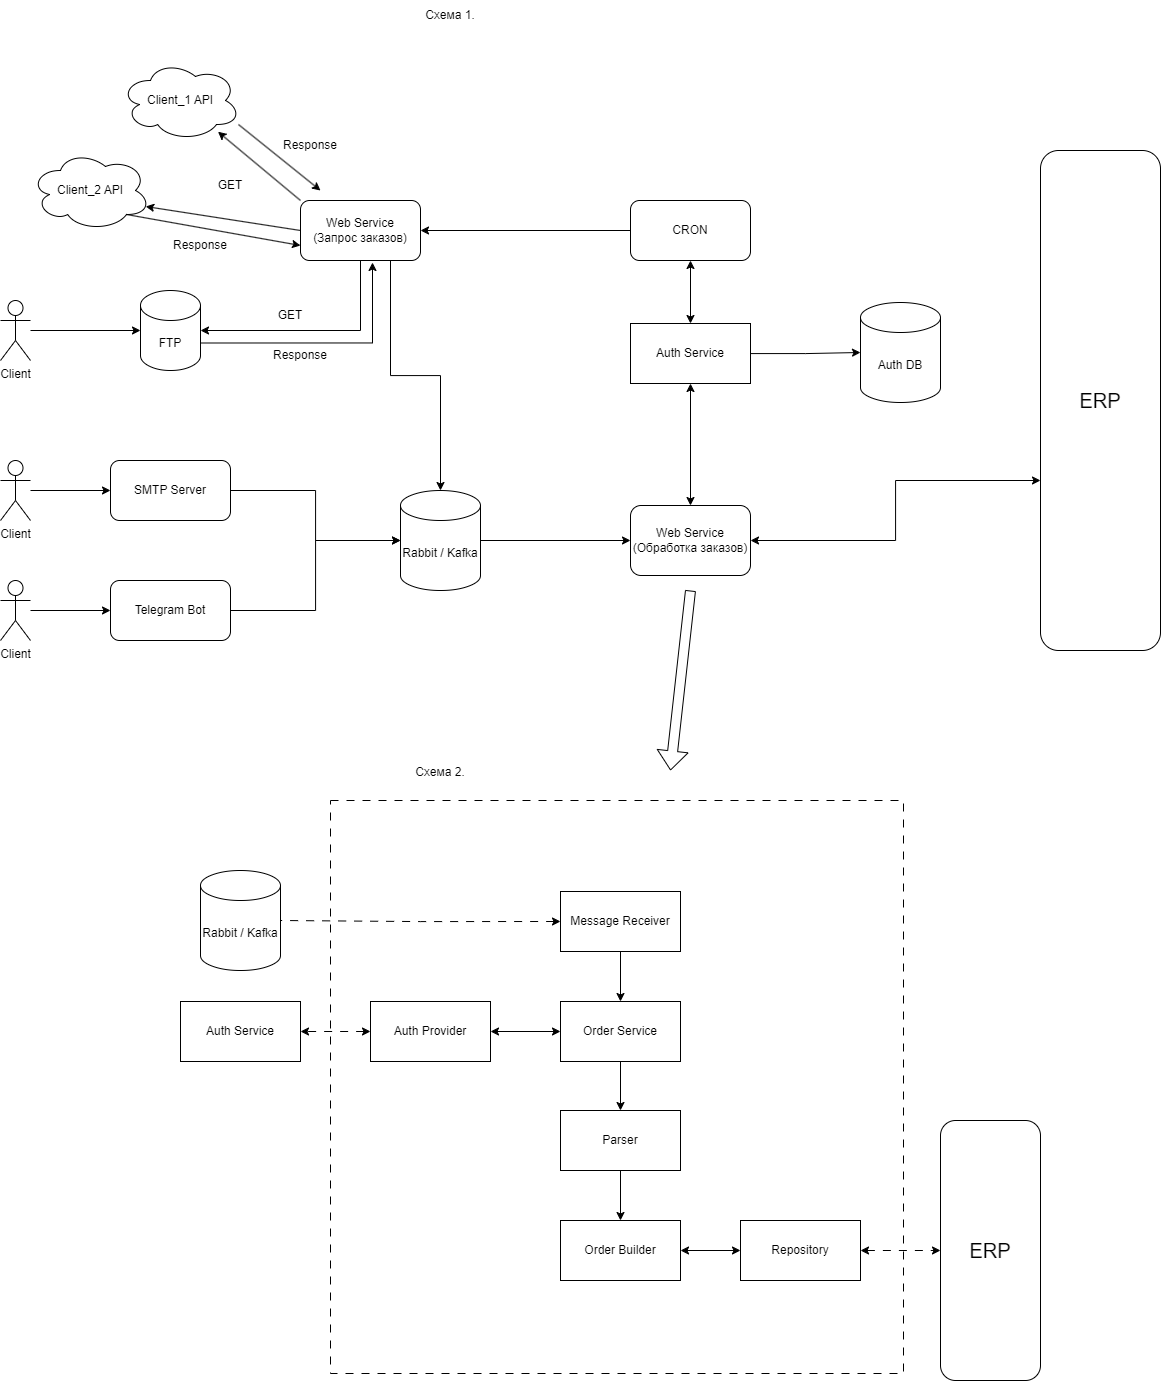

The diagram above was exported from draw.io. Its source (the exported page's mxGraphModel, read from the mxfile embedded in the PNG):
<mxGraphModel dx="2672" dy="1526" grid="1" gridSize="10" guides="1" tooltips="1" connect="1" arrows="1" fold="1" page="1" pageScale="1" pageWidth="2336" pageHeight="1654" math="0" shadow="0">
  <root>
    <mxCell id="0" />
    <mxCell id="1" parent="0" />
    <mxCell id="3UTfwW34dmeUiYz9ZV_i-75" value="" style="whiteSpace=wrap;html=1;aspect=fixed;dashed=1;dashPattern=8 8;" vertex="1" parent="1">
      <mxGeometry x="430" y="840" width="573" height="573" as="geometry" />
    </mxCell>
    <mxCell id="3UTfwW34dmeUiYz9ZV_i-2" value="Client_2 API" style="ellipse;shape=cloud;whiteSpace=wrap;html=1;" vertex="1" parent="1">
      <mxGeometry x="130" y="190" width="120" height="80" as="geometry" />
    </mxCell>
    <mxCell id="3UTfwW34dmeUiYz9ZV_i-3" value="Client_1 API" style="ellipse;shape=cloud;whiteSpace=wrap;html=1;" vertex="1" parent="1">
      <mxGeometry x="220" y="100" width="120" height="80" as="geometry" />
    </mxCell>
    <mxCell id="3UTfwW34dmeUiYz9ZV_i-36" style="edgeStyle=orthogonalEdgeStyle;rounded=0;orthogonalLoop=1;jettySize=auto;html=1;exitX=1;exitY=0.5;exitDx=0;exitDy=0;" edge="1" parent="1" source="3UTfwW34dmeUiYz9ZV_i-4" target="3UTfwW34dmeUiYz9ZV_i-13">
      <mxGeometry relative="1" as="geometry" />
    </mxCell>
    <mxCell id="3UTfwW34dmeUiYz9ZV_i-4" value="Telegram Bot" style="rounded=1;whiteSpace=wrap;html=1;" vertex="1" parent="1">
      <mxGeometry x="210" y="620" width="120" height="60" as="geometry" />
    </mxCell>
    <mxCell id="3UTfwW34dmeUiYz9ZV_i-5" value="SMTP Server" style="rounded=1;whiteSpace=wrap;html=1;" vertex="1" parent="1">
      <mxGeometry x="210" y="500" width="120" height="60" as="geometry" />
    </mxCell>
    <mxCell id="3UTfwW34dmeUiYz9ZV_i-38" style="edgeStyle=orthogonalEdgeStyle;rounded=0;orthogonalLoop=1;jettySize=auto;html=1;exitX=0.75;exitY=1;exitDx=0;exitDy=0;" edge="1" parent="1" source="3UTfwW34dmeUiYz9ZV_i-6" target="3UTfwW34dmeUiYz9ZV_i-13">
      <mxGeometry relative="1" as="geometry" />
    </mxCell>
    <mxCell id="3UTfwW34dmeUiYz9ZV_i-6" value="Web Service&lt;br&gt;(Запрос заказов)" style="rounded=1;whiteSpace=wrap;html=1;" vertex="1" parent="1">
      <mxGeometry x="400" y="240" width="120" height="60" as="geometry" />
    </mxCell>
    <mxCell id="3UTfwW34dmeUiYz9ZV_i-7" value="FTP" style="shape=cylinder3;whiteSpace=wrap;html=1;boundedLbl=1;backgroundOutline=1;size=15;" vertex="1" parent="1">
      <mxGeometry x="240" y="330" width="60" height="80" as="geometry" />
    </mxCell>
    <mxCell id="3UTfwW34dmeUiYz9ZV_i-10" value="" style="edgeStyle=orthogonalEdgeStyle;rounded=0;orthogonalLoop=1;jettySize=auto;html=1;" edge="1" parent="1" source="3UTfwW34dmeUiYz9ZV_i-8" target="3UTfwW34dmeUiYz9ZV_i-5">
      <mxGeometry relative="1" as="geometry" />
    </mxCell>
    <mxCell id="3UTfwW34dmeUiYz9ZV_i-8" value="Client" style="shape=umlActor;verticalLabelPosition=bottom;verticalAlign=top;html=1;outlineConnect=0;" vertex="1" parent="1">
      <mxGeometry x="100" y="500" width="30" height="60" as="geometry" />
    </mxCell>
    <mxCell id="3UTfwW34dmeUiYz9ZV_i-11" value="" style="edgeStyle=orthogonalEdgeStyle;rounded=0;orthogonalLoop=1;jettySize=auto;html=1;" edge="1" parent="1" source="3UTfwW34dmeUiYz9ZV_i-9" target="3UTfwW34dmeUiYz9ZV_i-4">
      <mxGeometry relative="1" as="geometry" />
    </mxCell>
    <mxCell id="3UTfwW34dmeUiYz9ZV_i-9" value="Client" style="shape=umlActor;verticalLabelPosition=bottom;verticalAlign=top;html=1;outlineConnect=0;" vertex="1" parent="1">
      <mxGeometry x="100" y="620" width="30" height="60" as="geometry" />
    </mxCell>
    <mxCell id="3UTfwW34dmeUiYz9ZV_i-39" style="edgeStyle=orthogonalEdgeStyle;rounded=0;orthogonalLoop=1;jettySize=auto;html=1;exitX=1;exitY=0.5;exitDx=0;exitDy=0;exitPerimeter=0;entryX=0;entryY=0.5;entryDx=0;entryDy=0;startArrow=none;startFill=0;endArrow=classic;endFill=1;" edge="1" parent="1" source="3UTfwW34dmeUiYz9ZV_i-13" target="3UTfwW34dmeUiYz9ZV_i-37">
      <mxGeometry relative="1" as="geometry" />
    </mxCell>
    <mxCell id="3UTfwW34dmeUiYz9ZV_i-13" value="Rabbit / Kafka" style="shape=cylinder3;whiteSpace=wrap;html=1;boundedLbl=1;backgroundOutline=1;size=15;" vertex="1" parent="1">
      <mxGeometry x="500" y="530" width="80" height="100" as="geometry" />
    </mxCell>
    <mxCell id="3UTfwW34dmeUiYz9ZV_i-15" value="" style="edgeStyle=orthogonalEdgeStyle;rounded=0;orthogonalLoop=1;jettySize=auto;html=1;" edge="1" parent="1" source="3UTfwW34dmeUiYz9ZV_i-14" target="3UTfwW34dmeUiYz9ZV_i-7">
      <mxGeometry relative="1" as="geometry" />
    </mxCell>
    <mxCell id="3UTfwW34dmeUiYz9ZV_i-14" value="Client" style="shape=umlActor;verticalLabelPosition=bottom;verticalAlign=top;html=1;outlineConnect=0;" vertex="1" parent="1">
      <mxGeometry x="100" y="340" width="30" height="60" as="geometry" />
    </mxCell>
    <mxCell id="3UTfwW34dmeUiYz9ZV_i-17" value="Auth DB" style="shape=cylinder3;whiteSpace=wrap;html=1;boundedLbl=1;backgroundOutline=1;size=15;" vertex="1" parent="1">
      <mxGeometry x="960" y="342" width="80" height="100" as="geometry" />
    </mxCell>
    <mxCell id="3UTfwW34dmeUiYz9ZV_i-19" style="edgeStyle=orthogonalEdgeStyle;rounded=0;orthogonalLoop=1;jettySize=auto;html=1;exitX=0;exitY=0.5;exitDx=0;exitDy=0;entryX=1;entryY=0.5;entryDx=0;entryDy=0;" edge="1" parent="1" source="3UTfwW34dmeUiYz9ZV_i-18" target="3UTfwW34dmeUiYz9ZV_i-6">
      <mxGeometry relative="1" as="geometry" />
    </mxCell>
    <mxCell id="3UTfwW34dmeUiYz9ZV_i-63" style="edgeStyle=orthogonalEdgeStyle;rounded=0;orthogonalLoop=1;jettySize=auto;html=1;exitX=0.5;exitY=1;exitDx=0;exitDy=0;entryX=0.5;entryY=0;entryDx=0;entryDy=0;startArrow=classic;startFill=1;" edge="1" parent="1" source="3UTfwW34dmeUiYz9ZV_i-18" target="3UTfwW34dmeUiYz9ZV_i-59">
      <mxGeometry relative="1" as="geometry" />
    </mxCell>
    <mxCell id="3UTfwW34dmeUiYz9ZV_i-18" value="CRON" style="rounded=1;whiteSpace=wrap;html=1;" vertex="1" parent="1">
      <mxGeometry x="730" y="240" width="120" height="60" as="geometry" />
    </mxCell>
    <mxCell id="3UTfwW34dmeUiYz9ZV_i-21" value="" style="endArrow=classic;html=1;rounded=0;exitX=0;exitY=0;exitDx=0;exitDy=0;" edge="1" parent="1" source="3UTfwW34dmeUiYz9ZV_i-6" target="3UTfwW34dmeUiYz9ZV_i-3">
      <mxGeometry width="50" height="50" relative="1" as="geometry">
        <mxPoint x="800" y="570" as="sourcePoint" />
        <mxPoint x="850" y="520" as="targetPoint" />
      </mxGeometry>
    </mxCell>
    <mxCell id="3UTfwW34dmeUiYz9ZV_i-22" value="" style="endArrow=classic;html=1;rounded=0;exitX=0;exitY=0.5;exitDx=0;exitDy=0;entryX=0.96;entryY=0.7;entryDx=0;entryDy=0;entryPerimeter=0;" edge="1" parent="1" source="3UTfwW34dmeUiYz9ZV_i-6" target="3UTfwW34dmeUiYz9ZV_i-2">
      <mxGeometry width="50" height="50" relative="1" as="geometry">
        <mxPoint x="410" y="250" as="sourcePoint" />
        <mxPoint x="327" y="181" as="targetPoint" />
      </mxGeometry>
    </mxCell>
    <mxCell id="3UTfwW34dmeUiYz9ZV_i-23" value="" style="endArrow=classic;html=1;rounded=0;exitX=0.983;exitY=0.8;exitDx=0;exitDy=0;exitPerimeter=0;" edge="1" parent="1" source="3UTfwW34dmeUiYz9ZV_i-3">
      <mxGeometry width="50" height="50" relative="1" as="geometry">
        <mxPoint x="800" y="570" as="sourcePoint" />
        <mxPoint x="420" y="230" as="targetPoint" />
      </mxGeometry>
    </mxCell>
    <mxCell id="3UTfwW34dmeUiYz9ZV_i-24" value="" style="endArrow=classic;html=1;rounded=0;exitX=0.8;exitY=0.8;exitDx=0;exitDy=0;exitPerimeter=0;entryX=0;entryY=0.75;entryDx=0;entryDy=0;" edge="1" parent="1" source="3UTfwW34dmeUiYz9ZV_i-2" target="3UTfwW34dmeUiYz9ZV_i-6">
      <mxGeometry width="50" height="50" relative="1" as="geometry">
        <mxPoint x="348" y="174" as="sourcePoint" />
        <mxPoint x="430" y="240" as="targetPoint" />
      </mxGeometry>
    </mxCell>
    <mxCell id="3UTfwW34dmeUiYz9ZV_i-26" style="edgeStyle=orthogonalEdgeStyle;rounded=0;orthogonalLoop=1;jettySize=auto;html=1;exitX=0.5;exitY=1;exitDx=0;exitDy=0;entryX=1;entryY=0.5;entryDx=0;entryDy=0;entryPerimeter=0;" edge="1" parent="1" source="3UTfwW34dmeUiYz9ZV_i-6" target="3UTfwW34dmeUiYz9ZV_i-7">
      <mxGeometry relative="1" as="geometry" />
    </mxCell>
    <mxCell id="3UTfwW34dmeUiYz9ZV_i-27" style="edgeStyle=orthogonalEdgeStyle;rounded=0;orthogonalLoop=1;jettySize=auto;html=1;exitX=1;exitY=0;exitDx=0;exitDy=52.5;exitPerimeter=0;entryX=0.6;entryY=1.033;entryDx=0;entryDy=0;entryPerimeter=0;" edge="1" parent="1" source="3UTfwW34dmeUiYz9ZV_i-7" target="3UTfwW34dmeUiYz9ZV_i-6">
      <mxGeometry relative="1" as="geometry" />
    </mxCell>
    <mxCell id="3UTfwW34dmeUiYz9ZV_i-29" value="Response" style="text;html=1;align=center;verticalAlign=middle;whiteSpace=wrap;rounded=0;" vertex="1" parent="1">
      <mxGeometry x="380" y="170" width="60" height="30" as="geometry" />
    </mxCell>
    <mxCell id="3UTfwW34dmeUiYz9ZV_i-30" value="Response" style="text;html=1;align=center;verticalAlign=middle;whiteSpace=wrap;rounded=0;" vertex="1" parent="1">
      <mxGeometry x="270" y="270" width="60" height="30" as="geometry" />
    </mxCell>
    <mxCell id="3UTfwW34dmeUiYz9ZV_i-31" value="Response" style="text;html=1;align=center;verticalAlign=middle;whiteSpace=wrap;rounded=0;" vertex="1" parent="1">
      <mxGeometry x="370" y="380" width="60" height="30" as="geometry" />
    </mxCell>
    <mxCell id="3UTfwW34dmeUiYz9ZV_i-32" value="GET" style="text;html=1;align=center;verticalAlign=middle;whiteSpace=wrap;rounded=0;" vertex="1" parent="1">
      <mxGeometry x="360" y="340" width="60" height="30" as="geometry" />
    </mxCell>
    <mxCell id="3UTfwW34dmeUiYz9ZV_i-33" value="GET" style="text;html=1;align=center;verticalAlign=middle;whiteSpace=wrap;rounded=0;" vertex="1" parent="1">
      <mxGeometry x="300" y="210" width="60" height="30" as="geometry" />
    </mxCell>
    <mxCell id="3UTfwW34dmeUiYz9ZV_i-35" style="edgeStyle=orthogonalEdgeStyle;rounded=0;orthogonalLoop=1;jettySize=auto;html=1;exitX=1;exitY=0.5;exitDx=0;exitDy=0;entryX=0;entryY=0.5;entryDx=0;entryDy=0;entryPerimeter=0;" edge="1" parent="1" source="3UTfwW34dmeUiYz9ZV_i-5" target="3UTfwW34dmeUiYz9ZV_i-13">
      <mxGeometry relative="1" as="geometry" />
    </mxCell>
    <mxCell id="3UTfwW34dmeUiYz9ZV_i-45" value="" style="edgeStyle=orthogonalEdgeStyle;rounded=0;orthogonalLoop=1;jettySize=auto;html=1;startArrow=classic;startFill=1;" edge="1" parent="1" source="3UTfwW34dmeUiYz9ZV_i-37" target="3UTfwW34dmeUiYz9ZV_i-44">
      <mxGeometry relative="1" as="geometry">
        <Array as="points">
          <mxPoint x="995" y="580" />
          <mxPoint x="995" y="520" />
        </Array>
      </mxGeometry>
    </mxCell>
    <mxCell id="3UTfwW34dmeUiYz9ZV_i-37" value="Web Service&lt;br&gt;(Обработка заказов)" style="rounded=1;whiteSpace=wrap;html=1;" vertex="1" parent="1">
      <mxGeometry x="730" y="545" width="120" height="70" as="geometry" />
    </mxCell>
    <mxCell id="3UTfwW34dmeUiYz9ZV_i-44" value="&lt;font style=&quot;font-size: 20px;&quot;&gt;ERP&lt;/font&gt;" style="rounded=1;whiteSpace=wrap;html=1;" vertex="1" parent="1">
      <mxGeometry x="1140" y="190" width="120" height="500" as="geometry" />
    </mxCell>
    <mxCell id="3UTfwW34dmeUiYz9ZV_i-46" value="Схема 1." style="text;html=1;align=center;verticalAlign=middle;whiteSpace=wrap;rounded=0;" vertex="1" parent="1">
      <mxGeometry x="520" y="40" width="60" height="30" as="geometry" />
    </mxCell>
    <mxCell id="3UTfwW34dmeUiYz9ZV_i-47" value="Auth Service" style="rounded=0;whiteSpace=wrap;html=1;" vertex="1" parent="1">
      <mxGeometry x="280" y="1041" width="120" height="60" as="geometry" />
    </mxCell>
    <mxCell id="3UTfwW34dmeUiYz9ZV_i-72" style="edgeStyle=orthogonalEdgeStyle;rounded=0;orthogonalLoop=1;jettySize=auto;html=1;exitX=0.5;exitY=1;exitDx=0;exitDy=0;entryX=0.5;entryY=0;entryDx=0;entryDy=0;" edge="1" parent="1" source="3UTfwW34dmeUiYz9ZV_i-48" target="3UTfwW34dmeUiYz9ZV_i-70">
      <mxGeometry relative="1" as="geometry" />
    </mxCell>
    <mxCell id="3UTfwW34dmeUiYz9ZV_i-48" value="Parser" style="rounded=0;whiteSpace=wrap;html=1;" vertex="1" parent="1">
      <mxGeometry x="660" y="1150" width="120" height="60" as="geometry" />
    </mxCell>
    <mxCell id="3UTfwW34dmeUiYz9ZV_i-55" value="" style="edgeStyle=orthogonalEdgeStyle;rounded=0;orthogonalLoop=1;jettySize=auto;html=1;" edge="1" parent="1" source="3UTfwW34dmeUiYz9ZV_i-51" target="3UTfwW34dmeUiYz9ZV_i-54">
      <mxGeometry relative="1" as="geometry" />
    </mxCell>
    <mxCell id="3UTfwW34dmeUiYz9ZV_i-67" style="edgeStyle=orthogonalEdgeStyle;rounded=0;orthogonalLoop=1;jettySize=auto;html=1;exitX=0;exitY=0.5;exitDx=0;exitDy=0;startArrow=classic;startFill=1;endArrow=none;endFill=0;dashed=1;dashPattern=8 8;" edge="1" parent="1" source="3UTfwW34dmeUiYz9ZV_i-51" target="3UTfwW34dmeUiYz9ZV_i-52">
      <mxGeometry relative="1" as="geometry" />
    </mxCell>
    <mxCell id="3UTfwW34dmeUiYz9ZV_i-51" value="Message Receiver" style="rounded=0;whiteSpace=wrap;html=1;" vertex="1" parent="1">
      <mxGeometry x="660" y="931" width="120" height="60" as="geometry" />
    </mxCell>
    <mxCell id="3UTfwW34dmeUiYz9ZV_i-52" value="Rabbit / Kafka" style="shape=cylinder3;whiteSpace=wrap;html=1;boundedLbl=1;backgroundOutline=1;size=15;" vertex="1" parent="1">
      <mxGeometry x="300" y="910" width="80" height="100" as="geometry" />
    </mxCell>
    <mxCell id="3UTfwW34dmeUiYz9ZV_i-65" value="" style="edgeStyle=orthogonalEdgeStyle;rounded=0;orthogonalLoop=1;jettySize=auto;html=1;startArrow=classic;startFill=1;" edge="1" parent="1" source="3UTfwW34dmeUiYz9ZV_i-54" target="3UTfwW34dmeUiYz9ZV_i-64">
      <mxGeometry relative="1" as="geometry" />
    </mxCell>
    <mxCell id="3UTfwW34dmeUiYz9ZV_i-68" value="" style="edgeStyle=orthogonalEdgeStyle;rounded=0;orthogonalLoop=1;jettySize=auto;html=1;" edge="1" parent="1" source="3UTfwW34dmeUiYz9ZV_i-54" target="3UTfwW34dmeUiYz9ZV_i-48">
      <mxGeometry relative="1" as="geometry" />
    </mxCell>
    <mxCell id="3UTfwW34dmeUiYz9ZV_i-54" value="Order Service" style="rounded=0;whiteSpace=wrap;html=1;" vertex="1" parent="1">
      <mxGeometry x="660" y="1041" width="120" height="60" as="geometry" />
    </mxCell>
    <mxCell id="3UTfwW34dmeUiYz9ZV_i-61" value="" style="edgeStyle=orthogonalEdgeStyle;rounded=0;orthogonalLoop=1;jettySize=auto;html=1;" edge="1" parent="1" source="3UTfwW34dmeUiYz9ZV_i-59" target="3UTfwW34dmeUiYz9ZV_i-17">
      <mxGeometry relative="1" as="geometry" />
    </mxCell>
    <mxCell id="3UTfwW34dmeUiYz9ZV_i-62" style="edgeStyle=orthogonalEdgeStyle;rounded=0;orthogonalLoop=1;jettySize=auto;html=1;exitX=0.5;exitY=1;exitDx=0;exitDy=0;startArrow=classic;startFill=1;" edge="1" parent="1" source="3UTfwW34dmeUiYz9ZV_i-59" target="3UTfwW34dmeUiYz9ZV_i-37">
      <mxGeometry relative="1" as="geometry" />
    </mxCell>
    <mxCell id="3UTfwW34dmeUiYz9ZV_i-59" value="Auth Service" style="rounded=0;whiteSpace=wrap;html=1;" vertex="1" parent="1">
      <mxGeometry x="730" y="363" width="120" height="60" as="geometry" />
    </mxCell>
    <mxCell id="3UTfwW34dmeUiYz9ZV_i-66" value="" style="edgeStyle=orthogonalEdgeStyle;rounded=0;orthogonalLoop=1;jettySize=auto;html=1;startArrow=classic;startFill=1;dashed=1;dashPattern=8 8;" edge="1" parent="1" source="3UTfwW34dmeUiYz9ZV_i-64" target="3UTfwW34dmeUiYz9ZV_i-47">
      <mxGeometry relative="1" as="geometry" />
    </mxCell>
    <mxCell id="3UTfwW34dmeUiYz9ZV_i-64" value="Auth Provider" style="rounded=0;whiteSpace=wrap;html=1;" vertex="1" parent="1">
      <mxGeometry x="470" y="1041" width="120" height="60" as="geometry" />
    </mxCell>
    <mxCell id="3UTfwW34dmeUiYz9ZV_i-69" value="&lt;font style=&quot;font-size: 20px;&quot;&gt;ERP&lt;/font&gt;" style="rounded=1;whiteSpace=wrap;html=1;" vertex="1" parent="1">
      <mxGeometry x="1040" y="1160" width="100" height="260" as="geometry" />
    </mxCell>
    <mxCell id="3UTfwW34dmeUiYz9ZV_i-73" value="" style="edgeStyle=orthogonalEdgeStyle;rounded=0;orthogonalLoop=1;jettySize=auto;html=1;startArrow=classic;startFill=1;" edge="1" parent="1" source="3UTfwW34dmeUiYz9ZV_i-70" target="3UTfwW34dmeUiYz9ZV_i-71">
      <mxGeometry relative="1" as="geometry" />
    </mxCell>
    <mxCell id="3UTfwW34dmeUiYz9ZV_i-70" value="Order Builder" style="rounded=0;whiteSpace=wrap;html=1;" vertex="1" parent="1">
      <mxGeometry x="660" y="1260" width="120" height="60" as="geometry" />
    </mxCell>
    <mxCell id="3UTfwW34dmeUiYz9ZV_i-74" value="" style="edgeStyle=orthogonalEdgeStyle;rounded=0;orthogonalLoop=1;jettySize=auto;html=1;startArrow=classic;startFill=1;dashed=1;dashPattern=8 8;" edge="1" parent="1" source="3UTfwW34dmeUiYz9ZV_i-71" target="3UTfwW34dmeUiYz9ZV_i-69">
      <mxGeometry relative="1" as="geometry" />
    </mxCell>
    <mxCell id="3UTfwW34dmeUiYz9ZV_i-71" value="Repository" style="rounded=0;whiteSpace=wrap;html=1;" vertex="1" parent="1">
      <mxGeometry x="840" y="1260" width="120" height="60" as="geometry" />
    </mxCell>
    <mxCell id="3UTfwW34dmeUiYz9ZV_i-76" value="Схема 2." style="text;html=1;align=center;verticalAlign=middle;whiteSpace=wrap;rounded=0;" vertex="1" parent="1">
      <mxGeometry x="510" y="797" width="60" height="30" as="geometry" />
    </mxCell>
    <mxCell id="3UTfwW34dmeUiYz9ZV_i-77" value="" style="shape=flexArrow;endArrow=classic;html=1;rounded=0;" edge="1" parent="1">
      <mxGeometry width="50" height="50" relative="1" as="geometry">
        <mxPoint x="790" y="630" as="sourcePoint" />
        <mxPoint x="770" y="810" as="targetPoint" />
      </mxGeometry>
    </mxCell>
  </root>
</mxGraphModel>